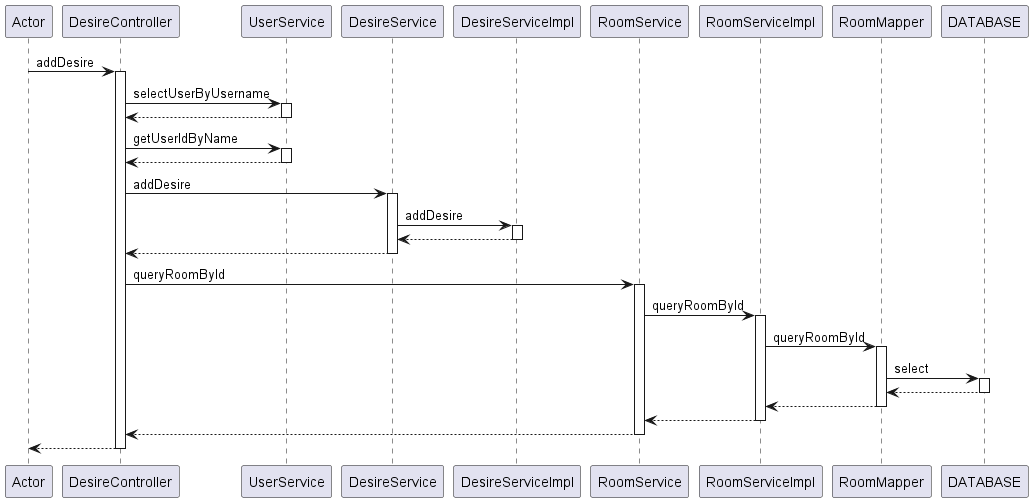

The diagram above was rendered by PlantUML. Its source (embedded in the PNG):
@startuml
participant Actor
Actor -> DesireController : addDesire
activate DesireController
DesireController -> UserService : selectUserByUsername
activate UserService
UserService --> DesireController
deactivate UserService
DesireController -> UserService : getUserIdByName
activate UserService
UserService --> DesireController
deactivate UserService
DesireController -> DesireService : addDesire
activate DesireService
DesireService -> DesireServiceImpl : addDesire
activate DesireServiceImpl
DesireServiceImpl --> DesireService
deactivate DesireServiceImpl
DesireService --> DesireController
deactivate DesireService
DesireController -> RoomService : queryRoomById
activate RoomService
RoomService -> RoomServiceImpl : queryRoomById
activate RoomServiceImpl

RoomServiceImpl -> RoomMapper : queryRoomById
activate RoomMapper
RoomMapper -> DATABASE : select
activate DATABASE
DATABASE --> RoomMapper
deactivate DATABASE
RoomMapper --> RoomServiceImpl
deactivate RoomMapper

RoomServiceImpl --> RoomService
deactivate RoomServiceImpl
RoomService --> DesireController
deactivate RoomService
return
@enduml